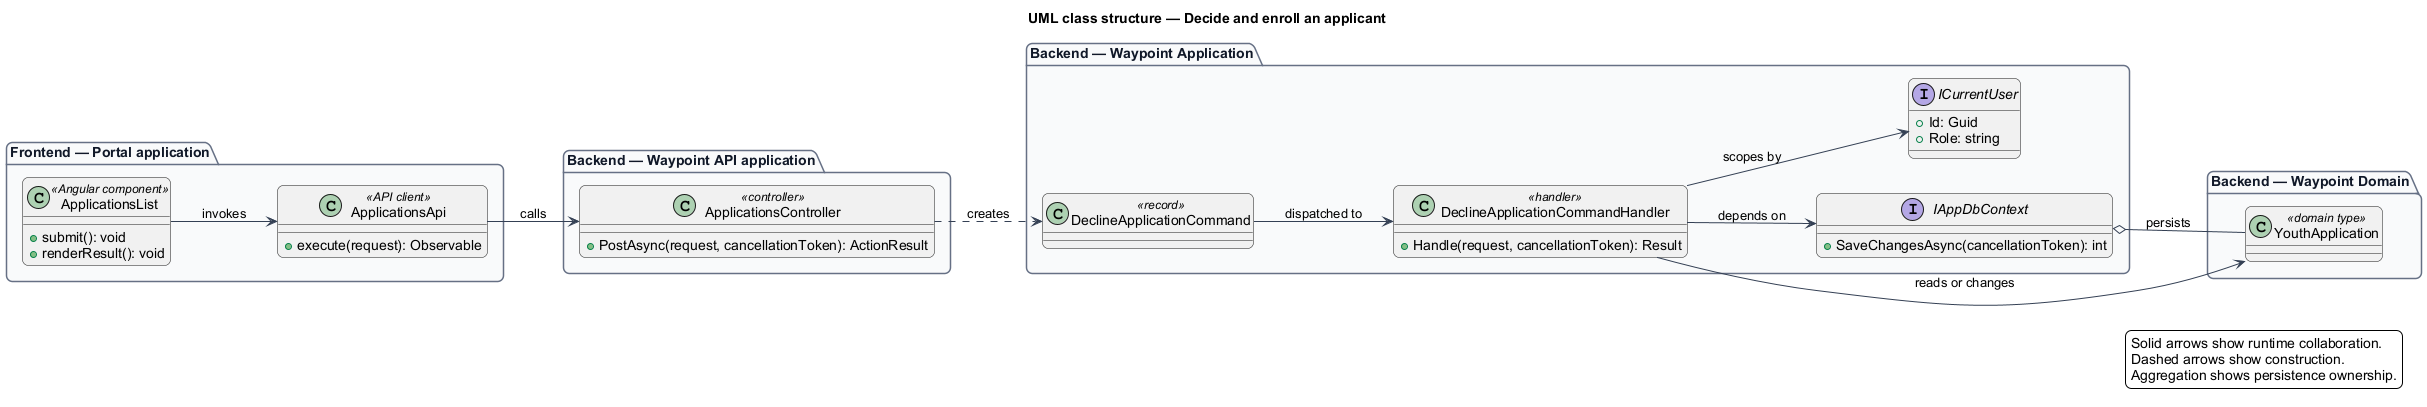

The diagram above was rendered by PlantUML. Its source (embedded in the PNG):
@startuml
left to right direction
title UML class structure — Decide and enroll an applicant
skinparam backgroundColor #FFFFFF
skinparam shadowing false
skinparam roundcorner 12
skinparam defaultFontName Arial
skinparam ArrowColor #344054
skinparam rectangle {
  BorderColor #344054
  FontColor #101828
}
skinparam package {
  BorderColor #667085
  FontColor #101828
  BackgroundColor #F9FAFB
}
package "Frontend — Portal application" {
  class "ApplicationsList" as page_ApplicationsList <<Angular component>> {
    +submit(): void
    +renderResult(): void
  }
  class "ApplicationsApi" as client_ApplicationsApi <<API client>> {
    +execute(request): Observable
  }
}
package "Backend — Waypoint API application" {
  class "ApplicationsController" as controller_ApplicationsController <<controller>> {
    +PostAsync(request, cancellationToken): ActionResult
  }
}
package "Backend — Waypoint Application" {
  class "DeclineApplicationCommand" as request_DeclineApplicationCommand <<record>>
  class "DeclineApplicationCommandHandler" as handler_DeclineApplicationCommandHandler <<handler>> {
    +Handle(request, cancellationToken): Result
  }
  interface IAppDbContext {
    +SaveChangesAsync(cancellationToken): int
  }
  interface ICurrentUser {
    +Id: Guid
    +Role: string
  }
}
package "Backend — Waypoint Domain" {
  class "YouthApplication" as entity_YouthApplication <<domain type>>
}
page_ApplicationsList --> client_ApplicationsApi : invokes
client_ApplicationsApi --> controller_ApplicationsController : calls
controller_ApplicationsController ..> request_DeclineApplicationCommand : creates
request_DeclineApplicationCommand --> handler_DeclineApplicationCommandHandler : dispatched to
handler_DeclineApplicationCommandHandler --> IAppDbContext : depends on
handler_DeclineApplicationCommandHandler --> ICurrentUser : scopes by
handler_DeclineApplicationCommandHandler --> entity_YouthApplication : reads or changes
IAppDbContext o-- entity_YouthApplication : persists
legend right
  Solid arrows show runtime collaboration.
  Dashed arrows show construction.
  Aggregation shows persistence ownership.
endlegend
@enduml